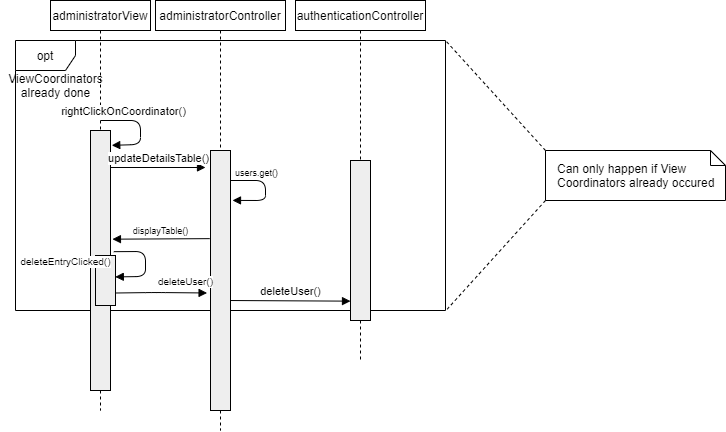

The diagram above was exported from draw.io. Its source (the exported page's mxGraphModel, read from the mxfile embedded in the PNG):
<mxGraphModel dx="1422" dy="745" grid="1" gridSize="10" guides="1" tooltips="1" connect="1" arrows="1" fold="1" page="1" pageScale="1" pageWidth="850" pageHeight="1100" math="0" shadow="0">
  <root>
    <mxCell id="0" />
    <mxCell id="1" parent="0" />
    <mxCell id="cDq5pWqvTfIauhXgTIVe-5" value="opt" style="shape=umlFrame;whiteSpace=wrap;html=1;" parent="1" vertex="1">
      <mxGeometry x="20" y="90" width="430" height="270" as="geometry" />
    </mxCell>
    <mxCell id="Qi8HrF6mY_pfpNBTO8mW-2" value="authenticationController" style="shape=rect;html=1;whiteSpace=wrap;align=center;" parent="1" vertex="1">
      <mxGeometry x="300" y="50" width="130" height="30" as="geometry" />
    </mxCell>
    <mxCell id="Qi8HrF6mY_pfpNBTO8mW-6" value="administratorView" style="shape=rect;html=1;whiteSpace=wrap;align=center;" parent="1" vertex="1">
      <mxGeometry x="55" y="50" width="100" height="30" as="geometry" />
    </mxCell>
    <mxCell id="Qi8HrF6mY_pfpNBTO8mW-7" value="" style="edgeStyle=none;html=1;dashed=1;endArrow=none;" parent="1" source="Qi8HrF6mY_pfpNBTO8mW-6" target="Qi8HrF6mY_pfpNBTO8mW-8" edge="1">
      <mxGeometry relative="1" as="geometry" />
    </mxCell>
    <mxCell id="Qi8HrF6mY_pfpNBTO8mW-8" value="" style="shape=rect;html=1;fillColor=#eeeeee;" parent="1" vertex="1">
      <mxGeometry x="95" y="180" width="20" height="260" as="geometry" />
    </mxCell>
    <mxCell id="Qi8HrF6mY_pfpNBTO8mW-11" value="" style="shape=rect;html=1;fillColor=#eeeeee;" parent="1" vertex="1">
      <mxGeometry x="355" y="210" width="20" height="160" as="geometry" />
    </mxCell>
    <mxCell id="Qi8HrF6mY_pfpNBTO8mW-12" value="" style="edgeStyle=none;html=1;dashed=1;endArrow=none;align=center;verticalAlign=bottom;exitX=0.5;exitY=1;" parent="1" source="Qi8HrF6mY_pfpNBTO8mW-2" target="Qi8HrF6mY_pfpNBTO8mW-11" edge="1">
      <mxGeometry x="1" relative="1" as="geometry">
        <mxPoint x="365" y="440" as="targetPoint" />
        <mxPoint x="365" y="80" as="sourcePoint" />
      </mxGeometry>
    </mxCell>
    <mxCell id="Qi8HrF6mY_pfpNBTO8mW-21" value="rightClickOnCoordinator()" style="html=1;verticalAlign=bottom;endArrow=block;entryX=1.062;entryY=0.057;entryDx=0;entryDy=0;entryPerimeter=0;" parent="1" target="Qi8HrF6mY_pfpNBTO8mW-8" edge="1">
      <mxGeometry x="-0.509" width="80" relative="1" as="geometry">
        <mxPoint x="105" y="170" as="sourcePoint" />
        <mxPoint x="114" y="259" as="targetPoint" />
        <Array as="points">
          <mxPoint x="145" y="170" />
          <mxPoint x="145" y="194" />
        </Array>
        <mxPoint as="offset" />
      </mxGeometry>
    </mxCell>
    <mxCell id="Qi8HrF6mY_pfpNBTO8mW-36" value="administratorController" style="shape=rect;html=1;whiteSpace=wrap;align=center;" parent="1" vertex="1">
      <mxGeometry x="160" y="50" width="130" height="30" as="geometry" />
    </mxCell>
    <mxCell id="Qi8HrF6mY_pfpNBTO8mW-37" value="" style="edgeStyle=none;html=1;dashed=1;endArrow=none;" parent="1" source="Qi8HrF6mY_pfpNBTO8mW-48" edge="1">
      <mxGeometry relative="1" as="geometry">
        <mxPoint x="225" y="480" as="targetPoint" />
      </mxGeometry>
    </mxCell>
    <mxCell id="Qi8HrF6mY_pfpNBTO8mW-47" value="updateDetailsTable()" style="html=1;verticalAlign=bottom;endArrow=block;" parent="1" edge="1">
      <mxGeometry width="80" relative="1" as="geometry">
        <mxPoint x="115" y="217" as="sourcePoint" />
        <mxPoint x="210" y="217" as="targetPoint" />
      </mxGeometry>
    </mxCell>
    <mxCell id="Qi8HrF6mY_pfpNBTO8mW-48" value="" style="shape=rect;html=1;fillColor=#eeeeee;" parent="1" vertex="1">
      <mxGeometry x="215" y="200" width="20" height="260" as="geometry" />
    </mxCell>
    <mxCell id="Qi8HrF6mY_pfpNBTO8mW-49" value="" style="edgeStyle=none;html=1;dashed=1;endArrow=none;" parent="1" source="Qi8HrF6mY_pfpNBTO8mW-36" target="Qi8HrF6mY_pfpNBTO8mW-48" edge="1">
      <mxGeometry relative="1" as="geometry">
        <mxPoint x="225" y="80" as="sourcePoint" />
        <mxPoint x="225" y="520" as="targetPoint" />
      </mxGeometry>
    </mxCell>
    <mxCell id="Qi8HrF6mY_pfpNBTO8mW-53" value="users.get()" style="html=1;verticalAlign=bottom;endArrow=block;fontSize=9;entryX=1.1;entryY=0.192;entryDx=0;entryDy=0;entryPerimeter=0;" parent="1" target="Qi8HrF6mY_pfpNBTO8mW-48" edge="1">
      <mxGeometry x="-0.4018" width="80" relative="1" as="geometry">
        <mxPoint x="235" y="230" as="sourcePoint" />
        <mxPoint x="351" y="230" as="targetPoint" />
        <mxPoint as="offset" />
        <Array as="points">
          <mxPoint x="270" y="230" />
          <mxPoint x="270" y="250" />
        </Array>
      </mxGeometry>
    </mxCell>
    <mxCell id="Qi8HrF6mY_pfpNBTO8mW-61" value="displayTable()" style="html=1;verticalAlign=bottom;endArrow=block;fontSize=9;exitX=-0.041;exitY=0.339;exitDx=0;exitDy=0;entryX=1.097;entryY=0.418;entryDx=0;entryDy=0;entryPerimeter=0;exitPerimeter=0;" parent="1" source="Qi8HrF6mY_pfpNBTO8mW-48" target="Qi8HrF6mY_pfpNBTO8mW-8" edge="1">
      <mxGeometry width="80" relative="1" as="geometry">
        <mxPoint x="140" y="510" as="sourcePoint" />
        <mxPoint x="120" y="313" as="targetPoint" />
      </mxGeometry>
    </mxCell>
    <mxCell id="cDq5pWqvTfIauhXgTIVe-6" value="&lt;span style=&quot;text-align: left ; white-space: normal&quot;&gt;ViewCoordinators&lt;/span&gt;&lt;br&gt;already done" style="text;html=1;align=center;verticalAlign=middle;resizable=0;points=[];autosize=1;" parent="1" vertex="1">
      <mxGeometry x="5" y="120" width="110" height="30" as="geometry" />
    </mxCell>
    <mxCell id="cDq5pWqvTfIauhXgTIVe-7" value="Can only happen if View Coordinators already occured" style="shape=note;size=15;align=left;spacingLeft=10;html=1;whiteSpace=wrap;" parent="1" vertex="1">
      <mxGeometry x="550" y="200" width="180" height="50" as="geometry" />
    </mxCell>
    <mxCell id="cDq5pWqvTfIauhXgTIVe-8" value="" style="edgeStyle=none;endArrow=none;exitX=0;exitY=1;dashed=1;html=1;entryX=1.004;entryY=0.995;entryDx=0;entryDy=0;entryPerimeter=0;exitDx=0;exitDy=0;exitPerimeter=0;" parent="1" source="cDq5pWqvTfIauhXgTIVe-7" target="cDq5pWqvTfIauhXgTIVe-5" edge="1">
      <mxGeometry x="1" relative="1" as="geometry">
        <mxPoint x="740" y="170" as="targetPoint" />
      </mxGeometry>
    </mxCell>
    <mxCell id="cDq5pWqvTfIauhXgTIVe-9" value="" style="edgeStyle=none;endArrow=none;exitX=0;exitY=0;dashed=1;html=1;entryX=1;entryY=0;entryDx=0;entryDy=0;entryPerimeter=0;exitDx=0;exitDy=0;exitPerimeter=0;" parent="1" source="cDq5pWqvTfIauhXgTIVe-7" target="cDq5pWqvTfIauhXgTIVe-5" edge="1">
      <mxGeometry x="1" relative="1" as="geometry">
        <mxPoint x="900" y="170" as="targetPoint" />
      </mxGeometry>
    </mxCell>
    <mxCell id="cDq5pWqvTfIauhXgTIVe-13" value="" style="endArrow=none;dashed=1;html=1;fontSize=9;exitX=0.5;exitY=1;exitDx=0;exitDy=0;" parent="1" source="Qi8HrF6mY_pfpNBTO8mW-8" edge="1">
      <mxGeometry width="50" height="50" relative="1" as="geometry">
        <mxPoint x="105" y="420" as="sourcePoint" />
        <mxPoint x="105" y="460" as="targetPoint" />
      </mxGeometry>
    </mxCell>
    <mxCell id="cDq5pWqvTfIauhXgTIVe-25" value="" style="edgeStyle=none;html=1;dashed=1;endArrow=none;align=center;verticalAlign=bottom;exitX=0.5;exitY=1;" parent="1" source="Qi8HrF6mY_pfpNBTO8mW-11" edge="1">
      <mxGeometry x="1" relative="1" as="geometry">
        <mxPoint x="365" y="410" as="targetPoint" />
        <mxPoint x="365" y="320" as="sourcePoint" />
      </mxGeometry>
    </mxCell>
    <mxCell id="cDq5pWqvTfIauhXgTIVe-32" value="" style="shape=rect;html=1;fillColor=#eeeeee;" parent="1" vertex="1">
      <mxGeometry x="100" y="305" width="20" height="50" as="geometry" />
    </mxCell>
    <mxCell id="cDq5pWqvTfIauhXgTIVe-33" value="deleteEntryClicked()" style="html=1;verticalAlign=bottom;endArrow=block;exitX=1.166;exitY=0.466;exitDx=0;exitDy=0;exitPerimeter=0;entryX=0.99;entryY=0.428;entryDx=0;entryDy=0;entryPerimeter=0;fontSize=10;" parent="1" source="Qi8HrF6mY_pfpNBTO8mW-8" target="cDq5pWqvTfIauhXgTIVe-32" edge="1">
      <mxGeometry x="1" y="-50" width="80" relative="1" as="geometry">
        <mxPoint x="330" y="350" as="sourcePoint" />
        <mxPoint x="410" y="350" as="targetPoint" />
        <Array as="points">
          <mxPoint x="150" y="301" />
          <mxPoint x="150" y="326" />
        </Array>
        <mxPoint x="-49" y="44" as="offset" />
      </mxGeometry>
    </mxCell>
    <mxCell id="cDq5pWqvTfIauhXgTIVe-34" value="deleteUser()" style="html=1;verticalAlign=bottom;endArrow=block;exitX=1;exitY=0.75;exitDx=0;exitDy=0;entryX=-0.171;entryY=0.548;entryDx=0;entryDy=0;entryPerimeter=0;fontSize=10;" parent="1" source="cDq5pWqvTfIauhXgTIVe-32" target="Qi8HrF6mY_pfpNBTO8mW-48" edge="1">
      <mxGeometry x="0.5283" y="2" width="80" relative="1" as="geometry">
        <mxPoint x="220" y="300" as="sourcePoint" />
        <mxPoint x="300" y="300" as="targetPoint" />
        <Array as="points">
          <mxPoint x="160" y="342" />
        </Array>
        <mxPoint as="offset" />
      </mxGeometry>
    </mxCell>
    <mxCell id="cDq5pWqvTfIauhXgTIVe-35" value="deleteUser()" style="html=1;verticalAlign=bottom;endArrow=block;exitX=1;exitY=0.577;exitDx=0;exitDy=0;entryX=0;entryY=0.879;entryDx=0;entryDy=0;entryPerimeter=0;exitPerimeter=0;" parent="1" source="Qi8HrF6mY_pfpNBTO8mW-48" target="Qi8HrF6mY_pfpNBTO8mW-11" edge="1">
      <mxGeometry width="80" relative="1" as="geometry">
        <mxPoint x="130" y="352.5" as="sourcePoint" />
        <mxPoint x="221.58000000000015" y="352.48000000000013" as="targetPoint" />
      </mxGeometry>
    </mxCell>
  </root>
</mxGraphModel>